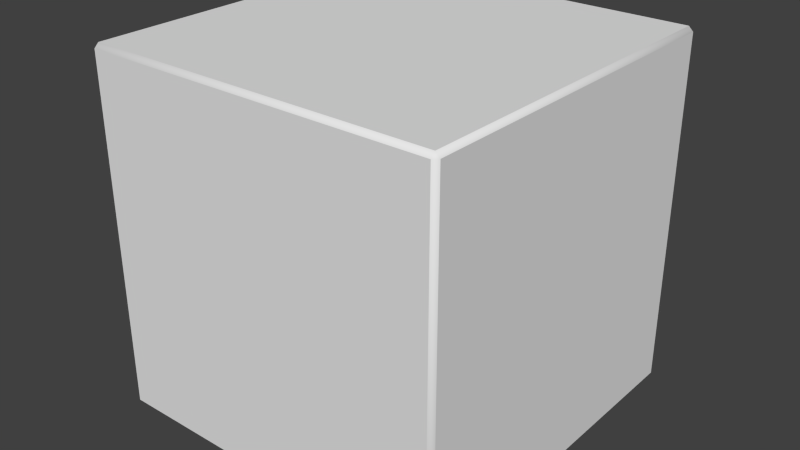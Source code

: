 # Source: box.blend  (saved by Blender 2.69.10; exported with 4.5.12 LTS)
import bpy
from mathutils import Matrix  # noqa: F401  (used for matrix-valued properties, if any)

bpy.ops.wm.read_factory_settings(use_empty=True)
scene = bpy.context.scene
scene.name = 'Scene'

# ---- collections
col_collection_1 = bpy.data.collections.new('Collection 1'); scene.collection.children.link(col_collection_1)
col_collection_2 = bpy.data.collections.new('Collection 2'); scene.collection.children.link(col_collection_2)
col_collection_2.hide_render = True
col_collection_2.hide_viewport = True

# ---- materials (node trees are filled in below, after node groups)
mat_material = bpy.data.materials.new('Material')
mat_material.alpha_threshold = 0.0
mat_material.use_transparent_shadow = False
mat_material.roughness = 0.5
mat_material.line_color = (0.0, 0.0, 0.0, 1.0)

# ---- material node trees

# ---- world
world_world = bpy.data.worlds.new('World'); scene.world = world_world
world_world.color = (0.05088, 0.05088, 0.05088)
world_world.use_sun_shadow = False
world_world.sun_shadow_jitter_overblur = 0.0
world_world.cycles.sampling_method = 'MANUAL'
world_world.cycles.sample_map_resolution = 256

# ---- meshes
me_lowpoly = bpy.data.meshes.new('LowPoly')
me_lowpoly.from_pydata([(0.39, 0.4, 0.01), (0.4, 0.39, 0.01), (0.39, 0.39, 2.98e-08), (0.39, -0.39, 2.98e-08), (0.4, -0.39, 0.01), (0.39, -0.4, 0.01), (-0.39, -0.39, 2.98e-08), (-0.39, -0.4, 0.01), (-0.4, -0.39, 0.01), (-0.4, 0.39, 0.01), (-0.39, 0.4, 0.01), (-0.39, 0.39, 2.98e-08), (0.4, 0.39, 0.79), (0.39, 0.4, 0.79), (0.39, 0.39, 0.8), (0.39, -0.39, 0.8), (0.39, -0.4, 0.79), (0.4, -0.39, 0.79), (-0.39, -0.39, 0.8), (-0.4, -0.39, 0.79), (-0.39, -0.4, 0.79), (-0.39, 0.4, 0.79), (-0.4, 0.39, 0.79), (-0.39, 0.39, 0.8)], [], [(13, 0, 10, 21), (5, 16, 20, 7), (8, 19, 22, 9), (14, 23, 18, 15), (1, 12, 17, 4), (0, 1, 2), (3, 4, 5), (6, 7, 8), (9, 10, 11), (12, 13, 14), (15, 16, 17), (18, 19, 20), (21, 22, 23), (1, 4, 3, 2), (2, 11, 10, 0), (0, 13, 12, 1), (5, 7, 6, 3), (4, 17, 16, 5), (8, 9, 11, 6), (7, 20, 19, 8), (9, 22, 21, 10), (14, 15, 17, 12), (13, 21, 23, 14), (15, 18, 20, 16), (18, 23, 22, 19), (2, 3, 6, 11)])
me_lowpoly.polygons.foreach_set('use_smooth', [0, 0, 0, 0, 0, 1, 1, 1, 1, 1, 1, 1, 1, 1, 1, 1, 1, 1, 1, 1, 1, 1, 1, 1, 1, 0])
_uv = me_lowpoly.uv_layers.new(name='UVMap')
_uv.uv.foreach_set('vector', [0.1147, 0.7342, 0.1147, 0.374, 0.3694, 0.374, 0.3694, 0.7342, 0.8918, 0.374, 0.8918, 0.7342, 0.6371, 0.7342, 0.6371, 0.374, 1.0, 0.004618, 1.0, 0.3648, 0.7453, 0.3648, 0.7453, 0.004618, 0.3648, 0.004617, 0.3648, 0.3648, 0.004618, 0.3648, 0.004617, 0.004618, 0.3694, 0.7342, 0.3694, 0.374, 0.6241, 0.374, 0.6241, 0.7342, 0.1147, 0.374, 0.1082, 0.374, 0.1115, 0.3694, 0.6273, 0.7388, 0.6241, 0.7342, 0.6306, 0.7342, 0.6339, 0.3694, 0.6371, 0.374, 0.6306, 0.374, 0.7453, 0.004618, 0.7388, 0.004618, 0.7421, 1.376e-07, 0.1082, 0.7342, 0.1147, 0.7342, 0.1115, 0.7388, 0.6273, 0.3694, 0.6306, 0.374, 0.6241, 0.374, 0.6339, 0.7388, 0.6306, 0.7342, 0.6371, 0.7342, 0.7388, 0.3648, 0.7453, 0.3648, 0.7421, 0.3694, 0.374, 8.257e-08, 0.7342, 0.0, 0.7342, 0.004617, 0.374, 0.004618, 0.374, 0.004618, 0.374, 0.3648, 0.3694, 0.3648, 0.3694, 0.004618, 0.1147, 0.374, 0.1147, 0.7342, 0.1082, 0.7342, 0.1082, 0.374, 0.7388, 0.004617, 0.7388, 0.3648, 0.7342, 0.3648, 0.7342, 0.004617, 0.6241, 0.7342, 0.6241, 0.374, 0.6306, 0.374, 0.6306, 0.7342, 0.7342, 0.3694, 0.374, 0.3694, 0.374, 0.3648, 0.7342, 0.3648, 0.6371, 0.374, 0.6371, 0.7342, 0.6306, 0.7342, 0.6306, 0.374, 0.7453, 0.004618, 0.7453, 0.3648, 0.7388, 0.3648, 0.7388, 0.004618, 0.3648, 0.004617, 0.004617, 0.004618, 0.004617, 2.752e-07, 0.3648, 0.0, 0.3694, 0.004617, 0.3694, 0.3648, 0.3648, 0.3648, 0.3648, 0.004617, 0.004617, 0.004618, 0.004618, 0.3648, 1.927e-07, 0.3648, 0.0, 0.004618, 0.004618, 0.3648, 0.3648, 0.3648, 0.3648, 0.3694, 0.004618, 0.3694, 0.374, 0.004618, 0.7342, 0.004617, 0.7342, 0.3648, 0.374, 0.3648])
me_lowpoly.materials.append(mat_material)
me_lowpoly.use_remesh_preserve_volume = False
me_lowpoly.use_remesh_preserve_attributes = False
me_lowpoly.use_mirror_vertex_groups = False
me_lowpoly.update()
me_plane = bpy.data.meshes.new('Plane')
me_plane.from_pydata([(-0.4, 0.4, 0.8), (-0.3, -0.3, 0.8), (0.3, -0.3, 0.8), (-0.3, 0.3, 0.8), (0.3, 0.3, 0.8), (-0.3, 0.3, 0.7), (-0.2, -0.2, 0.7), (0.2, -0.2, 0.7), (-0.2, 0.2, 0.7), (0.2, 0.2, 0.7), (-0.2, -0.2, 0.8), (0.2, -0.2, 0.8), (-0.2, 0.2, 0.8), (0.2, 0.2, 0.8), (-0.4, -0.4, -3.576e-07), (-0.4, -0.4, 0.8), (0.4, -0.4, 0.8), (-0.3, -0.4, 0.1), (0.3, -0.4, 0.1), (-0.3, -0.4, 0.7), (0.3, -0.4, 0.7), (-0.3, -0.3, 0.1), (-0.3, -0.3, 0.7), (0.3, -0.3, 0.7), (-0.2, -0.3, 0.2), (0.2, -0.3, 0.2), (-0.2, -0.3, 0.6), (0.2, -0.3, 0.6), (-0.2, -0.4, 0.2), (0.2, -0.4, 0.2), (-0.2, -0.4, 0.6), (0.2, -0.4, 0.6), (0.4, 0.4, 7.153e-07), (0.4, -0.4, -7.153e-07), (-0.3, 0.3, 5.364e-07), (0.3, 0.3, 5.364e-07), (-0.3, -0.3, -5.066e-07), (0.3, -0.3, -5.066e-07), (0.3, 0.3, 0.1), (0.3, -0.3, 0.1), (-0.2, 0.2, 0.1), (0.2, 0.2, 0.1), (-0.2, -0.2, 0.1), (0.2, -0.2, 0.1), (-0.2, 0.2, 3.576e-07), (0.2, 0.2, 3.576e-07), (-0.2, -0.2, -3.874e-07), (0.2, -0.2, -3.874e-07), (0.4, 0.4, 0.8), (-0.3, 0.4, 0.7), (0.3, 0.4, 0.7), (-0.3, 0.4, 0.1), (0.3, 0.4, 0.1), (0.3, 0.3, 0.7), (-0.2, 0.3, 0.6), (0.2, 0.3, 0.6), (-0.2, 0.3, 0.2), (0.2, 0.3, 0.2), (-0.2, 0.4, 0.6), (0.2, 0.4, 0.6), (-0.2, 0.4, 0.2), (0.2, 0.4, 0.2), (-0.4, 0.4, 1.103e-06), (-0.4, -0.3, 0.7), (-0.4, 0.3, 0.7), (-0.4, -0.3, 0.1), (-0.4, 0.3, 0.1), (-0.3, 0.3, 0.1), (-0.3, -0.2, 0.6), (-0.3, 0.2, 0.6), (-0.3, -0.2, 0.2), (-0.3, 0.2, 0.2), (-0.4, -0.2, 0.6), (-0.4, 0.2, 0.6), (-0.4, -0.2, 0.2), (-0.4, 0.2, 0.2), (0.4, 0.3, 0.7), (0.4, -0.3, 0.7), (0.4, 0.3, 0.1), (0.4, -0.3, 0.1), (0.3, 0.2, 0.6), (0.3, -0.2, 0.6), (0.3, 0.2, 0.2), (0.3, -0.2, 0.2), (0.4, 0.2, 0.6), (0.4, -0.2, 0.6), (0.4, 0.2, 0.2), (0.4, -0.2, 0.2)], [], [(9, 8, 12, 13), (10, 11, 13, 12), (7, 9, 13, 11), (6, 7, 11, 10), (8, 6, 10, 12), (20, 19, 22, 23), (16, 15, 19, 20), (15, 14, 17, 19), (23, 22, 26, 27), (19, 17, 21, 22), (27, 26, 30, 31), (22, 21, 24, 26), (28, 29, 31, 30), (25, 27, 31, 29), (24, 25, 29, 28), (26, 24, 28, 30), (32, 33, 37, 35), (35, 37, 39, 38), (43, 42, 46, 47), (38, 39, 43, 41), (44, 45, 47, 46), (41, 43, 47, 45), (40, 41, 45, 44), (42, 40, 44, 46), (57, 56, 60, 61), (58, 59, 61, 60), (55, 57, 61, 59), (54, 55, 59, 58), (56, 54, 58, 60), (71, 70, 74, 75), (72, 73, 75, 74), (69, 71, 75, 73), (68, 69, 73, 72), (70, 68, 72, 74), (83, 82, 86, 87), (84, 85, 87, 86), (81, 83, 87, 85), (80, 81, 85, 84), (82, 80, 84, 86), (4, 3, 5, 53), (48, 0, 3, 4), (16, 48, 4, 2), (15, 16, 2, 1), (0, 15, 1, 3), (53, 5, 8, 9), (2, 4, 53, 23), (1, 2, 23, 22), (3, 1, 22, 5), (23, 53, 9, 7), (22, 23, 7, 6), (5, 22, 6, 8), (33, 16, 20, 18), (14, 33, 18, 17), (18, 20, 23, 39), (17, 18, 39, 21), (39, 23, 27, 25), (21, 39, 25, 24), (37, 36, 21, 39), (33, 14, 36, 37), (62, 32, 35, 34), (14, 62, 34, 36), (39, 21, 42, 43), (34, 35, 38, 67), (36, 34, 67, 21), (67, 38, 41, 40), (21, 67, 40, 42), (52, 51, 67, 38), (32, 62, 51, 52), (48, 32, 52, 50), (0, 48, 50, 49), (62, 0, 49, 51), (38, 67, 56, 57), (50, 52, 38, 53), (49, 50, 53, 5), (51, 49, 5, 67), (53, 38, 57, 55), (5, 53, 55, 54), (67, 5, 54, 56), (66, 65, 21, 67), (62, 14, 65, 66), (0, 62, 66, 64), (15, 0, 64, 63), (14, 15, 63, 65), (67, 21, 70, 71), (64, 66, 67, 5), (63, 64, 5, 22), (65, 63, 22, 21), (5, 67, 71, 69), (22, 5, 69, 68), (21, 22, 68, 70), (79, 78, 38, 39), (33, 32, 78, 79), (16, 33, 79, 77), (48, 16, 77, 76), (32, 48, 76, 78), (39, 38, 82, 83), (77, 79, 39, 23), (76, 77, 23, 53), (78, 76, 53, 38), (23, 39, 83, 81), (53, 23, 81, 80), (38, 53, 80, 82)])
me_plane.use_remesh_preserve_volume = False
me_plane.use_remesh_preserve_attributes = False
me_plane.use_mirror_vertex_groups = False
me_plane.update()

# ---- objects
ob_lowpoly = bpy.data.objects.new('LowPoly', me_lowpoly)
ob_plane = bpy.data.objects.new('Plane', me_plane)

# ---- transforms, parenting, visibility, modifiers, constraints
ob_lowpoly.location = (0.0, 0.0, 0.0)
ob_lowpoly.lock_rotations_4d = False
ob_lowpoly.empty_display_type = 'ARROWS'
ob_lowpoly.lineart.crease_threshold = 0.0
ob_plane.location = (0.0, 0.0, 0.0)
ob_plane.lineart.crease_threshold = 0.0
_m = ob_plane.modifiers.new('Bevel', 'BEVEL')
_m.width = 0.01
_m.width_pct = 0.01
_m.segments = 15
_m.limit_method = 'NONE'
_m.spread = 0.0

# ---- collection membership
col_collection_1.objects.link(ob_lowpoly)
col_collection_2.objects.link(ob_plane)

# ---- scene / render settings (as saved in the file)
scene.frame_start = 1; scene.frame_end = 250; scene.frame_set(1)
scene.render.engine = 'BLENDER_EEVEE_NEXT'
scene.render.resolution_percentage = 50
scene.render.dither_intensity = 0.0
scene.render.use_bake_selected_to_active = True
scene.cycles.use_denoising = False
scene.cycles.samples = 10
scene.cycles.sampling_pattern = 'TABULATED_SOBOL'
scene.cycles.light_sampling_threshold = 0.0
scene.cycles.use_adaptive_sampling = False
scene.cycles.use_light_tree = False
scene.cycles.blur_glossy = 0.0
scene.cycles.volume_bounces = 1
scene.cycles.pixel_filter_type = 'GAUSSIAN'
scene.cycles.sample_clamp_indirect = 0.0
scene.view_settings.view_transform = 'Standard'
bpy.context.view_layer.update()

# ---- added for rendering (the .blend has no active camera and no usable light): camera, sun
cam_auto = bpy.data.cameras.new('AutoCamera')
cam_auto.lens = 50.0
cam_auto.sensor_width = 36.0
cam_auto.clip_end = 1000.0
ob_auto_camera = bpy.data.objects.new('AutoCamera', cam_auto)
scene.collection.objects.link(ob_auto_camera)
ob_auto_camera.location = (1.28203, -1.53844, 1.42563)
ob_auto_camera.rotation_euler = (1.09748, -7.21219e-08, 0.694738)
scene.camera = ob_auto_camera
light_auto_sun = bpy.data.lights.new('AutoSun', 'SUN')
light_auto_sun.energy = 3.0
light_auto_sun.angle = 0.0523599
ob_auto_sun = bpy.data.objects.new('AutoSun', light_auto_sun)
scene.collection.objects.link(ob_auto_sun)
ob_auto_sun.rotation_euler = (0.872665, 0.174533, 0.523599)
bpy.context.view_layer.update()
